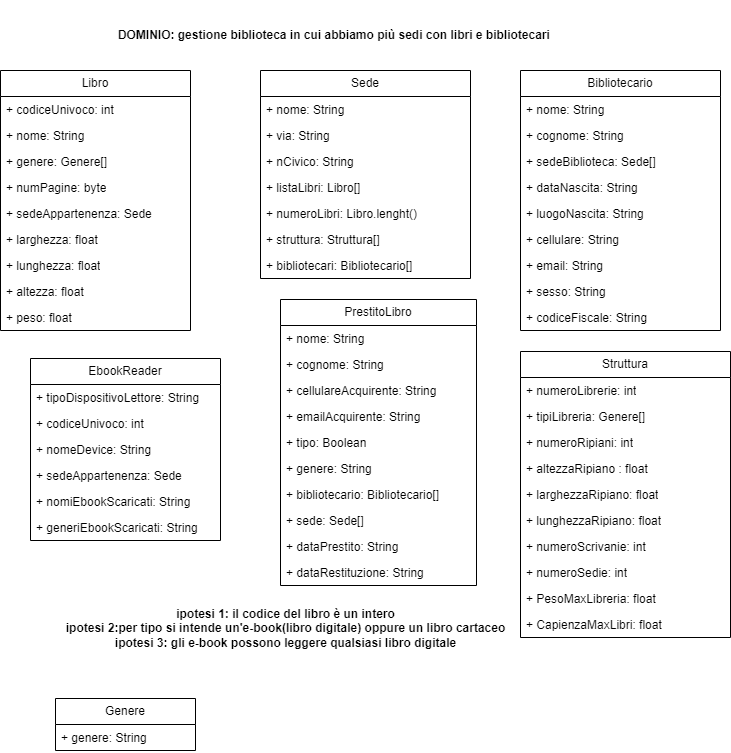

The diagram above was exported from draw.io. Its source (the exported page's mxGraphModel, read from the mxfile embedded in the PNG):
<mxGraphModel dx="1050" dy="2904" grid="1" gridSize="10" guides="1" tooltips="1" connect="1" arrows="1" fold="1" page="1" pageScale="1" pageWidth="827" pageHeight="1169" math="0" shadow="0">
  <root>
    <mxCell id="WIyWlLk6GJQsqaUBKTNV-0" />
    <mxCell id="WIyWlLk6GJQsqaUBKTNV-1" parent="WIyWlLk6GJQsqaUBKTNV-0" />
    <mxCell id="lFhwe3Cjsi9KL_s3g2Fe-0" value="DOMINIO: gestione biblioteca in cui abbiamo più sedi con libri e bibliotecari&amp;nbsp;" style="text;align=center;fontStyle=1;verticalAlign=middle;spacingLeft=3;spacingRight=3;strokeColor=none;rotatable=0;points=[[0,0.5],[1,0.5]];portConstraint=eastwest;html=1;" parent="WIyWlLk6GJQsqaUBKTNV-1" vertex="1">
      <mxGeometry x="170" y="-2338" width="470" height="70" as="geometry" />
    </mxCell>
    <mxCell id="OrWyMz2vNUZrx6JBvBOi-0" value="Libro" style="swimlane;fontStyle=0;childLayout=stackLayout;horizontal=1;startSize=26;fillColor=none;horizontalStack=0;resizeParent=1;resizeParentMax=0;resizeLast=0;collapsible=1;marginBottom=0;whiteSpace=wrap;html=1;" parent="WIyWlLk6GJQsqaUBKTNV-1" vertex="1">
      <mxGeometry x="70" y="-2268" width="190" height="260" as="geometry" />
    </mxCell>
    <mxCell id="OrWyMz2vNUZrx6JBvBOi-1" value="+ codiceUnivoco: int" style="text;strokeColor=none;fillColor=none;align=left;verticalAlign=top;spacingLeft=4;spacingRight=4;overflow=hidden;rotatable=0;points=[[0,0.5],[1,0.5]];portConstraint=eastwest;whiteSpace=wrap;html=1;" parent="OrWyMz2vNUZrx6JBvBOi-0" vertex="1">
      <mxGeometry y="26" width="190" height="26" as="geometry" />
    </mxCell>
    <mxCell id="OrWyMz2vNUZrx6JBvBOi-3" value="+ nome: String" style="text;strokeColor=none;fillColor=none;align=left;verticalAlign=top;spacingLeft=4;spacingRight=4;overflow=hidden;rotatable=0;points=[[0,0.5],[1,0.5]];portConstraint=eastwest;whiteSpace=wrap;html=1;" parent="OrWyMz2vNUZrx6JBvBOi-0" vertex="1">
      <mxGeometry y="52" width="190" height="26" as="geometry" />
    </mxCell>
    <mxCell id="OrWyMz2vNUZrx6JBvBOi-2" value="+ genere: Genere[]" style="text;strokeColor=none;fillColor=none;align=left;verticalAlign=top;spacingLeft=4;spacingRight=4;overflow=hidden;rotatable=0;points=[[0,0.5],[1,0.5]];portConstraint=eastwest;whiteSpace=wrap;html=1;" parent="OrWyMz2vNUZrx6JBvBOi-0" vertex="1">
      <mxGeometry y="78" width="190" height="26" as="geometry" />
    </mxCell>
    <mxCell id="OrWyMz2vNUZrx6JBvBOi-13" value="+ numPagine: byte" style="text;strokeColor=none;fillColor=none;align=left;verticalAlign=top;spacingLeft=4;spacingRight=4;overflow=hidden;rotatable=0;points=[[0,0.5],[1,0.5]];portConstraint=eastwest;whiteSpace=wrap;html=1;" parent="OrWyMz2vNUZrx6JBvBOi-0" vertex="1">
      <mxGeometry y="104" width="190" height="26" as="geometry" />
    </mxCell>
    <mxCell id="OrWyMz2vNUZrx6JBvBOi-14" value="+ sedeAppartenenza: Sede" style="text;strokeColor=none;fillColor=none;align=left;verticalAlign=top;spacingLeft=4;spacingRight=4;overflow=hidden;rotatable=0;points=[[0,0.5],[1,0.5]];portConstraint=eastwest;whiteSpace=wrap;html=1;" parent="OrWyMz2vNUZrx6JBvBOi-0" vertex="1">
      <mxGeometry y="130" width="190" height="26" as="geometry" />
    </mxCell>
    <mxCell id="OrWyMz2vNUZrx6JBvBOi-24" value="+ larghezza: float" style="text;strokeColor=none;fillColor=none;align=left;verticalAlign=top;spacingLeft=4;spacingRight=4;overflow=hidden;rotatable=0;points=[[0,0.5],[1,0.5]];portConstraint=eastwest;whiteSpace=wrap;html=1;" parent="OrWyMz2vNUZrx6JBvBOi-0" vertex="1">
      <mxGeometry y="156" width="190" height="26" as="geometry" />
    </mxCell>
    <mxCell id="OrWyMz2vNUZrx6JBvBOi-25" value="+ lunghezza: float" style="text;strokeColor=none;fillColor=none;align=left;verticalAlign=top;spacingLeft=4;spacingRight=4;overflow=hidden;rotatable=0;points=[[0,0.5],[1,0.5]];portConstraint=eastwest;whiteSpace=wrap;html=1;" parent="OrWyMz2vNUZrx6JBvBOi-0" vertex="1">
      <mxGeometry y="182" width="190" height="26" as="geometry" />
    </mxCell>
    <mxCell id="OrWyMz2vNUZrx6JBvBOi-26" value="+ altezza: float" style="text;strokeColor=none;fillColor=none;align=left;verticalAlign=top;spacingLeft=4;spacingRight=4;overflow=hidden;rotatable=0;points=[[0,0.5],[1,0.5]];portConstraint=eastwest;whiteSpace=wrap;html=1;" parent="OrWyMz2vNUZrx6JBvBOi-0" vertex="1">
      <mxGeometry y="208" width="190" height="26" as="geometry" />
    </mxCell>
    <mxCell id="TNYoUDz7F1lrnHBAkg3G-42" value="+ peso: float" style="text;strokeColor=none;fillColor=none;align=left;verticalAlign=top;spacingLeft=4;spacingRight=4;overflow=hidden;rotatable=0;points=[[0,0.5],[1,0.5]];portConstraint=eastwest;whiteSpace=wrap;html=1;" vertex="1" parent="OrWyMz2vNUZrx6JBvBOi-0">
      <mxGeometry y="234" width="190" height="26" as="geometry" />
    </mxCell>
    <mxCell id="OrWyMz2vNUZrx6JBvBOi-4" value="Sede" style="swimlane;fontStyle=0;childLayout=stackLayout;horizontal=1;startSize=26;fillColor=none;horizontalStack=0;resizeParent=1;resizeParentMax=0;resizeLast=0;collapsible=1;marginBottom=0;whiteSpace=wrap;html=1;" parent="WIyWlLk6GJQsqaUBKTNV-1" vertex="1">
      <mxGeometry x="330" y="-2268" width="210" height="208" as="geometry" />
    </mxCell>
    <mxCell id="OrWyMz2vNUZrx6JBvBOi-5" value="+ nome: String" style="text;strokeColor=none;fillColor=none;align=left;verticalAlign=top;spacingLeft=4;spacingRight=4;overflow=hidden;rotatable=0;points=[[0,0.5],[1,0.5]];portConstraint=eastwest;whiteSpace=wrap;html=1;" parent="OrWyMz2vNUZrx6JBvBOi-4" vertex="1">
      <mxGeometry y="26" width="210" height="26" as="geometry" />
    </mxCell>
    <mxCell id="OrWyMz2vNUZrx6JBvBOi-6" value="+ via: String" style="text;strokeColor=none;fillColor=none;align=left;verticalAlign=top;spacingLeft=4;spacingRight=4;overflow=hidden;rotatable=0;points=[[0,0.5],[1,0.5]];portConstraint=eastwest;whiteSpace=wrap;html=1;" parent="OrWyMz2vNUZrx6JBvBOi-4" vertex="1">
      <mxGeometry y="52" width="210" height="26" as="geometry" />
    </mxCell>
    <mxCell id="OrWyMz2vNUZrx6JBvBOi-28" value="+ nCivico: String" style="text;strokeColor=none;fillColor=none;align=left;verticalAlign=top;spacingLeft=4;spacingRight=4;overflow=hidden;rotatable=0;points=[[0,0.5],[1,0.5]];portConstraint=eastwest;whiteSpace=wrap;html=1;" parent="OrWyMz2vNUZrx6JBvBOi-4" vertex="1">
      <mxGeometry y="78" width="210" height="26" as="geometry" />
    </mxCell>
    <mxCell id="OrWyMz2vNUZrx6JBvBOi-7" value="+ listaLibri: Libro[]" style="text;strokeColor=none;fillColor=none;align=left;verticalAlign=top;spacingLeft=4;spacingRight=4;overflow=hidden;rotatable=0;points=[[0,0.5],[1,0.5]];portConstraint=eastwest;whiteSpace=wrap;html=1;" parent="OrWyMz2vNUZrx6JBvBOi-4" vertex="1">
      <mxGeometry y="104" width="210" height="26" as="geometry" />
    </mxCell>
    <mxCell id="OrWyMz2vNUZrx6JBvBOi-23" value="+ numeroLibri: Libro.lenght()" style="text;strokeColor=none;fillColor=none;align=left;verticalAlign=top;spacingLeft=4;spacingRight=4;overflow=hidden;rotatable=0;points=[[0,0.5],[1,0.5]];portConstraint=eastwest;whiteSpace=wrap;html=1;" parent="OrWyMz2vNUZrx6JBvBOi-4" vertex="1">
      <mxGeometry y="130" width="210" height="26" as="geometry" />
    </mxCell>
    <mxCell id="OrWyMz2vNUZrx6JBvBOi-27" value="+ struttura: Struttura[]" style="text;strokeColor=none;fillColor=none;align=left;verticalAlign=top;spacingLeft=4;spacingRight=4;overflow=hidden;rotatable=0;points=[[0,0.5],[1,0.5]];portConstraint=eastwest;whiteSpace=wrap;html=1;" parent="OrWyMz2vNUZrx6JBvBOi-4" vertex="1">
      <mxGeometry y="156" width="210" height="26" as="geometry" />
    </mxCell>
    <mxCell id="OrWyMz2vNUZrx6JBvBOi-15" value="+ bibliotecari: Bibliotecario[]" style="text;strokeColor=none;fillColor=none;align=left;verticalAlign=top;spacingLeft=4;spacingRight=4;overflow=hidden;rotatable=0;points=[[0,0.5],[1,0.5]];portConstraint=eastwest;whiteSpace=wrap;html=1;" parent="OrWyMz2vNUZrx6JBvBOi-4" vertex="1">
      <mxGeometry y="182" width="210" height="26" as="geometry" />
    </mxCell>
    <mxCell id="OrWyMz2vNUZrx6JBvBOi-8" value="Bibliotecario" style="swimlane;fontStyle=0;childLayout=stackLayout;horizontal=1;startSize=26;fillColor=none;horizontalStack=0;resizeParent=1;resizeParentMax=0;resizeLast=0;collapsible=1;marginBottom=0;whiteSpace=wrap;html=1;" parent="WIyWlLk6GJQsqaUBKTNV-1" vertex="1">
      <mxGeometry x="590" y="-2268" width="200" height="260" as="geometry" />
    </mxCell>
    <mxCell id="OrWyMz2vNUZrx6JBvBOi-9" value="+ nome: String" style="text;strokeColor=none;fillColor=none;align=left;verticalAlign=top;spacingLeft=4;spacingRight=4;overflow=hidden;rotatable=0;points=[[0,0.5],[1,0.5]];portConstraint=eastwest;whiteSpace=wrap;html=1;" parent="OrWyMz2vNUZrx6JBvBOi-8" vertex="1">
      <mxGeometry y="26" width="200" height="26" as="geometry" />
    </mxCell>
    <mxCell id="OrWyMz2vNUZrx6JBvBOi-10" value="+ cognome: String" style="text;strokeColor=none;fillColor=none;align=left;verticalAlign=top;spacingLeft=4;spacingRight=4;overflow=hidden;rotatable=0;points=[[0,0.5],[1,0.5]];portConstraint=eastwest;whiteSpace=wrap;html=1;" parent="OrWyMz2vNUZrx6JBvBOi-8" vertex="1">
      <mxGeometry y="52" width="200" height="26" as="geometry" />
    </mxCell>
    <mxCell id="OrWyMz2vNUZrx6JBvBOi-11" value="+ sedeBiblioteca: Sede[]" style="text;strokeColor=none;fillColor=none;align=left;verticalAlign=top;spacingLeft=4;spacingRight=4;overflow=hidden;rotatable=0;points=[[0,0.5],[1,0.5]];portConstraint=eastwest;whiteSpace=wrap;html=1;" parent="OrWyMz2vNUZrx6JBvBOi-8" vertex="1">
      <mxGeometry y="78" width="200" height="26" as="geometry" />
    </mxCell>
    <mxCell id="OrWyMz2vNUZrx6JBvBOi-16" value="+ dataNascita: String" style="text;strokeColor=none;fillColor=none;align=left;verticalAlign=top;spacingLeft=4;spacingRight=4;overflow=hidden;rotatable=0;points=[[0,0.5],[1,0.5]];portConstraint=eastwest;whiteSpace=wrap;html=1;" parent="OrWyMz2vNUZrx6JBvBOi-8" vertex="1">
      <mxGeometry y="104" width="200" height="26" as="geometry" />
    </mxCell>
    <mxCell id="OrWyMz2vNUZrx6JBvBOi-21" value="+ luogoNascita: String" style="text;strokeColor=none;fillColor=none;align=left;verticalAlign=top;spacingLeft=4;spacingRight=4;overflow=hidden;rotatable=0;points=[[0,0.5],[1,0.5]];portConstraint=eastwest;whiteSpace=wrap;html=1;" parent="OrWyMz2vNUZrx6JBvBOi-8" vertex="1">
      <mxGeometry y="130" width="200" height="26" as="geometry" />
    </mxCell>
    <mxCell id="OrWyMz2vNUZrx6JBvBOi-17" value="+ cellulare: String" style="text;strokeColor=none;fillColor=none;align=left;verticalAlign=top;spacingLeft=4;spacingRight=4;overflow=hidden;rotatable=0;points=[[0,0.5],[1,0.5]];portConstraint=eastwest;whiteSpace=wrap;html=1;" parent="OrWyMz2vNUZrx6JBvBOi-8" vertex="1">
      <mxGeometry y="156" width="200" height="26" as="geometry" />
    </mxCell>
    <mxCell id="OrWyMz2vNUZrx6JBvBOi-18" value="+ email: String" style="text;strokeColor=none;fillColor=none;align=left;verticalAlign=top;spacingLeft=4;spacingRight=4;overflow=hidden;rotatable=0;points=[[0,0.5],[1,0.5]];portConstraint=eastwest;whiteSpace=wrap;html=1;" parent="OrWyMz2vNUZrx6JBvBOi-8" vertex="1">
      <mxGeometry y="182" width="200" height="26" as="geometry" />
    </mxCell>
    <mxCell id="OrWyMz2vNUZrx6JBvBOi-19" value="+ sesso: String" style="text;strokeColor=none;fillColor=none;align=left;verticalAlign=top;spacingLeft=4;spacingRight=4;overflow=hidden;rotatable=0;points=[[0,0.5],[1,0.5]];portConstraint=eastwest;whiteSpace=wrap;html=1;" parent="OrWyMz2vNUZrx6JBvBOi-8" vertex="1">
      <mxGeometry y="208" width="200" height="26" as="geometry" />
    </mxCell>
    <mxCell id="OrWyMz2vNUZrx6JBvBOi-20" value="+ codiceFiscale: String" style="text;strokeColor=none;fillColor=none;align=left;verticalAlign=top;spacingLeft=4;spacingRight=4;overflow=hidden;rotatable=0;points=[[0,0.5],[1,0.5]];portConstraint=eastwest;whiteSpace=wrap;html=1;" parent="OrWyMz2vNUZrx6JBvBOi-8" vertex="1">
      <mxGeometry y="234" width="200" height="26" as="geometry" />
    </mxCell>
    <mxCell id="OrWyMz2vNUZrx6JBvBOi-12" value="ipotesi 1: il codice del libro è un intero&lt;br&gt;ipotesi 2:per tipo si intende un'e-book(libro digitale) oppure un libro cartaceo&lt;br&gt;ipotesi 3: gli e-book possono leggere qualsiasi libro digitale" style="text;align=center;fontStyle=1;verticalAlign=middle;spacingLeft=3;spacingRight=3;strokeColor=none;rotatable=0;points=[[0,0.5],[1,0.5]];portConstraint=eastwest;html=1;" parent="WIyWlLk6GJQsqaUBKTNV-1" vertex="1">
      <mxGeometry x="120" y="-1740" width="470" height="60" as="geometry" />
    </mxCell>
    <mxCell id="TNYoUDz7F1lrnHBAkg3G-0" value="PrestitoLibro" style="swimlane;fontStyle=0;childLayout=stackLayout;horizontal=1;startSize=26;fillColor=none;horizontalStack=0;resizeParent=1;resizeParentMax=0;resizeLast=0;collapsible=1;marginBottom=0;whiteSpace=wrap;html=1;" vertex="1" parent="WIyWlLk6GJQsqaUBKTNV-1">
      <mxGeometry x="350" y="-2039" width="196" height="286" as="geometry" />
    </mxCell>
    <mxCell id="TNYoUDz7F1lrnHBAkg3G-1" value="+ nome: String" style="text;strokeColor=none;fillColor=none;align=left;verticalAlign=top;spacingLeft=4;spacingRight=4;overflow=hidden;rotatable=0;points=[[0,0.5],[1,0.5]];portConstraint=eastwest;whiteSpace=wrap;html=1;" vertex="1" parent="TNYoUDz7F1lrnHBAkg3G-0">
      <mxGeometry y="26" width="196" height="26" as="geometry" />
    </mxCell>
    <mxCell id="TNYoUDz7F1lrnHBAkg3G-2" value="+ cognome: String" style="text;strokeColor=none;fillColor=none;align=left;verticalAlign=top;spacingLeft=4;spacingRight=4;overflow=hidden;rotatable=0;points=[[0,0.5],[1,0.5]];portConstraint=eastwest;whiteSpace=wrap;html=1;" vertex="1" parent="TNYoUDz7F1lrnHBAkg3G-0">
      <mxGeometry y="52" width="196" height="26" as="geometry" />
    </mxCell>
    <mxCell id="TNYoUDz7F1lrnHBAkg3G-11" value="+ cellulareAcquirente: String" style="text;strokeColor=none;fillColor=none;align=left;verticalAlign=top;spacingLeft=4;spacingRight=4;overflow=hidden;rotatable=0;points=[[0,0.5],[1,0.5]];portConstraint=eastwest;whiteSpace=wrap;html=1;" vertex="1" parent="TNYoUDz7F1lrnHBAkg3G-0">
      <mxGeometry y="78" width="196" height="26" as="geometry" />
    </mxCell>
    <mxCell id="TNYoUDz7F1lrnHBAkg3G-12" value="+ emailAcquirente: String" style="text;strokeColor=none;fillColor=none;align=left;verticalAlign=top;spacingLeft=4;spacingRight=4;overflow=hidden;rotatable=0;points=[[0,0.5],[1,0.5]];portConstraint=eastwest;whiteSpace=wrap;html=1;" vertex="1" parent="TNYoUDz7F1lrnHBAkg3G-0">
      <mxGeometry y="104" width="196" height="26" as="geometry" />
    </mxCell>
    <mxCell id="TNYoUDz7F1lrnHBAkg3G-3" value="+ tipo: Boolean" style="text;strokeColor=none;fillColor=none;align=left;verticalAlign=top;spacingLeft=4;spacingRight=4;overflow=hidden;rotatable=0;points=[[0,0.5],[1,0.5]];portConstraint=eastwest;whiteSpace=wrap;html=1;" vertex="1" parent="TNYoUDz7F1lrnHBAkg3G-0">
      <mxGeometry y="130" width="196" height="26" as="geometry" />
    </mxCell>
    <mxCell id="TNYoUDz7F1lrnHBAkg3G-8" value="+ genere: String" style="text;strokeColor=none;fillColor=none;align=left;verticalAlign=top;spacingLeft=4;spacingRight=4;overflow=hidden;rotatable=0;points=[[0,0.5],[1,0.5]];portConstraint=eastwest;whiteSpace=wrap;html=1;" vertex="1" parent="TNYoUDz7F1lrnHBAkg3G-0">
      <mxGeometry y="156" width="196" height="26" as="geometry" />
    </mxCell>
    <mxCell id="TNYoUDz7F1lrnHBAkg3G-9" value="+ bibliotecario: Bibliotecario[]" style="text;strokeColor=none;fillColor=none;align=left;verticalAlign=top;spacingLeft=4;spacingRight=4;overflow=hidden;rotatable=0;points=[[0,0.5],[1,0.5]];portConstraint=eastwest;whiteSpace=wrap;html=1;" vertex="1" parent="TNYoUDz7F1lrnHBAkg3G-0">
      <mxGeometry y="182" width="196" height="26" as="geometry" />
    </mxCell>
    <mxCell id="TNYoUDz7F1lrnHBAkg3G-10" value="+ sede: Sede[]" style="text;strokeColor=none;fillColor=none;align=left;verticalAlign=top;spacingLeft=4;spacingRight=4;overflow=hidden;rotatable=0;points=[[0,0.5],[1,0.5]];portConstraint=eastwest;whiteSpace=wrap;html=1;" vertex="1" parent="TNYoUDz7F1lrnHBAkg3G-0">
      <mxGeometry y="208" width="196" height="26" as="geometry" />
    </mxCell>
    <mxCell id="TNYoUDz7F1lrnHBAkg3G-30" value="+ dataPrestito: String" style="text;strokeColor=none;fillColor=none;align=left;verticalAlign=top;spacingLeft=4;spacingRight=4;overflow=hidden;rotatable=0;points=[[0,0.5],[1,0.5]];portConstraint=eastwest;whiteSpace=wrap;html=1;" vertex="1" parent="TNYoUDz7F1lrnHBAkg3G-0">
      <mxGeometry y="234" width="196" height="26" as="geometry" />
    </mxCell>
    <mxCell id="TNYoUDz7F1lrnHBAkg3G-31" value="+ dataRestituzione: String" style="text;strokeColor=none;fillColor=none;align=left;verticalAlign=top;spacingLeft=4;spacingRight=4;overflow=hidden;rotatable=0;points=[[0,0.5],[1,0.5]];portConstraint=eastwest;whiteSpace=wrap;html=1;" vertex="1" parent="TNYoUDz7F1lrnHBAkg3G-0">
      <mxGeometry y="260" width="196" height="26" as="geometry" />
    </mxCell>
    <mxCell id="TNYoUDz7F1lrnHBAkg3G-18" value="EbookReader" style="swimlane;fontStyle=0;childLayout=stackLayout;horizontal=1;startSize=26;fillColor=none;horizontalStack=0;resizeParent=1;resizeParentMax=0;resizeLast=0;collapsible=1;marginBottom=0;whiteSpace=wrap;html=1;" vertex="1" parent="WIyWlLk6GJQsqaUBKTNV-1">
      <mxGeometry x="100" y="-1980" width="190" height="182" as="geometry" />
    </mxCell>
    <mxCell id="TNYoUDz7F1lrnHBAkg3G-27" value="+ tipoDispositivoLettore: String" style="text;strokeColor=none;fillColor=none;align=left;verticalAlign=top;spacingLeft=4;spacingRight=4;overflow=hidden;rotatable=0;points=[[0,0.5],[1,0.5]];portConstraint=eastwest;whiteSpace=wrap;html=1;" vertex="1" parent="TNYoUDz7F1lrnHBAkg3G-18">
      <mxGeometry y="26" width="190" height="26" as="geometry" />
    </mxCell>
    <mxCell id="TNYoUDz7F1lrnHBAkg3G-19" value="+ codiceUnivoco: int" style="text;strokeColor=none;fillColor=none;align=left;verticalAlign=top;spacingLeft=4;spacingRight=4;overflow=hidden;rotatable=0;points=[[0,0.5],[1,0.5]];portConstraint=eastwest;whiteSpace=wrap;html=1;" vertex="1" parent="TNYoUDz7F1lrnHBAkg3G-18">
      <mxGeometry y="52" width="190" height="26" as="geometry" />
    </mxCell>
    <mxCell id="TNYoUDz7F1lrnHBAkg3G-20" value="+ nomeDevice: String" style="text;strokeColor=none;fillColor=none;align=left;verticalAlign=top;spacingLeft=4;spacingRight=4;overflow=hidden;rotatable=0;points=[[0,0.5],[1,0.5]];portConstraint=eastwest;whiteSpace=wrap;html=1;" vertex="1" parent="TNYoUDz7F1lrnHBAkg3G-18">
      <mxGeometry y="78" width="190" height="26" as="geometry" />
    </mxCell>
    <mxCell id="TNYoUDz7F1lrnHBAkg3G-23" value="+ sedeAppartenenza: Sede" style="text;strokeColor=none;fillColor=none;align=left;verticalAlign=top;spacingLeft=4;spacingRight=4;overflow=hidden;rotatable=0;points=[[0,0.5],[1,0.5]];portConstraint=eastwest;whiteSpace=wrap;html=1;" vertex="1" parent="TNYoUDz7F1lrnHBAkg3G-18">
      <mxGeometry y="104" width="190" height="26" as="geometry" />
    </mxCell>
    <mxCell id="TNYoUDz7F1lrnHBAkg3G-28" value="+ nomiEbookScaricati: String" style="text;strokeColor=none;fillColor=none;align=left;verticalAlign=top;spacingLeft=4;spacingRight=4;overflow=hidden;rotatable=0;points=[[0,0.5],[1,0.5]];portConstraint=eastwest;whiteSpace=wrap;html=1;" vertex="1" parent="TNYoUDz7F1lrnHBAkg3G-18">
      <mxGeometry y="130" width="190" height="26" as="geometry" />
    </mxCell>
    <mxCell id="TNYoUDz7F1lrnHBAkg3G-29" value="+ generiEbookScaricati: String" style="text;strokeColor=none;fillColor=none;align=left;verticalAlign=top;spacingLeft=4;spacingRight=4;overflow=hidden;rotatable=0;points=[[0,0.5],[1,0.5]];portConstraint=eastwest;whiteSpace=wrap;html=1;" vertex="1" parent="TNYoUDz7F1lrnHBAkg3G-18">
      <mxGeometry y="156" width="190" height="26" as="geometry" />
    </mxCell>
    <mxCell id="TNYoUDz7F1lrnHBAkg3G-32" value="Struttura" style="swimlane;fontStyle=0;childLayout=stackLayout;horizontal=1;startSize=26;fillColor=none;horizontalStack=0;resizeParent=1;resizeParentMax=0;resizeLast=0;collapsible=1;marginBottom=0;whiteSpace=wrap;html=1;" vertex="1" parent="WIyWlLk6GJQsqaUBKTNV-1">
      <mxGeometry x="590" y="-1987" width="210" height="286" as="geometry" />
    </mxCell>
    <mxCell id="TNYoUDz7F1lrnHBAkg3G-33" value="+ numeroLibrerie: int" style="text;strokeColor=none;fillColor=none;align=left;verticalAlign=top;spacingLeft=4;spacingRight=4;overflow=hidden;rotatable=0;points=[[0,0.5],[1,0.5]];portConstraint=eastwest;whiteSpace=wrap;html=1;" vertex="1" parent="TNYoUDz7F1lrnHBAkg3G-32">
      <mxGeometry y="26" width="210" height="26" as="geometry" />
    </mxCell>
    <mxCell id="TNYoUDz7F1lrnHBAkg3G-41" value="+ tipiLibreria: Genere[]" style="text;strokeColor=none;fillColor=none;align=left;verticalAlign=top;spacingLeft=4;spacingRight=4;overflow=hidden;rotatable=0;points=[[0,0.5],[1,0.5]];portConstraint=eastwest;whiteSpace=wrap;html=1;" vertex="1" parent="TNYoUDz7F1lrnHBAkg3G-32">
      <mxGeometry y="52" width="210" height="26" as="geometry" />
    </mxCell>
    <mxCell id="TNYoUDz7F1lrnHBAkg3G-36" value="+ numeroRipiani: int" style="text;strokeColor=none;fillColor=none;align=left;verticalAlign=top;spacingLeft=4;spacingRight=4;overflow=hidden;rotatable=0;points=[[0,0.5],[1,0.5]];portConstraint=eastwest;whiteSpace=wrap;html=1;" vertex="1" parent="TNYoUDz7F1lrnHBAkg3G-32">
      <mxGeometry y="78" width="210" height="26" as="geometry" />
    </mxCell>
    <mxCell id="TNYoUDz7F1lrnHBAkg3G-34" value="+ altezzaRipiano : float" style="text;strokeColor=none;fillColor=none;align=left;verticalAlign=top;spacingLeft=4;spacingRight=4;overflow=hidden;rotatable=0;points=[[0,0.5],[1,0.5]];portConstraint=eastwest;whiteSpace=wrap;html=1;" vertex="1" parent="TNYoUDz7F1lrnHBAkg3G-32">
      <mxGeometry y="104" width="210" height="26" as="geometry" />
    </mxCell>
    <mxCell id="TNYoUDz7F1lrnHBAkg3G-35" value="+ larghezzaRipiano: float" style="text;strokeColor=none;fillColor=none;align=left;verticalAlign=top;spacingLeft=4;spacingRight=4;overflow=hidden;rotatable=0;points=[[0,0.5],[1,0.5]];portConstraint=eastwest;whiteSpace=wrap;html=1;" vertex="1" parent="TNYoUDz7F1lrnHBAkg3G-32">
      <mxGeometry y="130" width="210" height="26" as="geometry" />
    </mxCell>
    <mxCell id="TNYoUDz7F1lrnHBAkg3G-37" value="+ lunghezzaRipiano: float" style="text;strokeColor=none;fillColor=none;align=left;verticalAlign=top;spacingLeft=4;spacingRight=4;overflow=hidden;rotatable=0;points=[[0,0.5],[1,0.5]];portConstraint=eastwest;whiteSpace=wrap;html=1;" vertex="1" parent="TNYoUDz7F1lrnHBAkg3G-32">
      <mxGeometry y="156" width="210" height="26" as="geometry" />
    </mxCell>
    <mxCell id="TNYoUDz7F1lrnHBAkg3G-38" value="+ numeroScrivanie: int" style="text;strokeColor=none;fillColor=none;align=left;verticalAlign=top;spacingLeft=4;spacingRight=4;overflow=hidden;rotatable=0;points=[[0,0.5],[1,0.5]];portConstraint=eastwest;whiteSpace=wrap;html=1;" vertex="1" parent="TNYoUDz7F1lrnHBAkg3G-32">
      <mxGeometry y="182" width="210" height="26" as="geometry" />
    </mxCell>
    <mxCell id="TNYoUDz7F1lrnHBAkg3G-39" value="+ numeroSedie: int" style="text;strokeColor=none;fillColor=none;align=left;verticalAlign=top;spacingLeft=4;spacingRight=4;overflow=hidden;rotatable=0;points=[[0,0.5],[1,0.5]];portConstraint=eastwest;whiteSpace=wrap;html=1;" vertex="1" parent="TNYoUDz7F1lrnHBAkg3G-32">
      <mxGeometry y="208" width="210" height="26" as="geometry" />
    </mxCell>
    <mxCell id="TNYoUDz7F1lrnHBAkg3G-40" value="+ PesoMaxLibreria: float" style="text;strokeColor=none;fillColor=none;align=left;verticalAlign=top;spacingLeft=4;spacingRight=4;overflow=hidden;rotatable=0;points=[[0,0.5],[1,0.5]];portConstraint=eastwest;whiteSpace=wrap;html=1;" vertex="1" parent="TNYoUDz7F1lrnHBAkg3G-32">
      <mxGeometry y="234" width="210" height="26" as="geometry" />
    </mxCell>
    <mxCell id="TNYoUDz7F1lrnHBAkg3G-47" value="+ CapienzaMaxLibri: float" style="text;strokeColor=none;fillColor=none;align=left;verticalAlign=top;spacingLeft=4;spacingRight=4;overflow=hidden;rotatable=0;points=[[0,0.5],[1,0.5]];portConstraint=eastwest;whiteSpace=wrap;html=1;" vertex="1" parent="TNYoUDz7F1lrnHBAkg3G-32">
      <mxGeometry y="260" width="210" height="26" as="geometry" />
    </mxCell>
    <mxCell id="TNYoUDz7F1lrnHBAkg3G-43" value="Genere" style="swimlane;fontStyle=0;childLayout=stackLayout;horizontal=1;startSize=26;fillColor=none;horizontalStack=0;resizeParent=1;resizeParentMax=0;resizeLast=0;collapsible=1;marginBottom=0;whiteSpace=wrap;html=1;" vertex="1" parent="WIyWlLk6GJQsqaUBKTNV-1">
      <mxGeometry x="125" y="-1640" width="140" height="52" as="geometry" />
    </mxCell>
    <mxCell id="TNYoUDz7F1lrnHBAkg3G-44" value="+ genere: String" style="text;strokeColor=none;fillColor=none;align=left;verticalAlign=top;spacingLeft=4;spacingRight=4;overflow=hidden;rotatable=0;points=[[0,0.5],[1,0.5]];portConstraint=eastwest;whiteSpace=wrap;html=1;" vertex="1" parent="TNYoUDz7F1lrnHBAkg3G-43">
      <mxGeometry y="26" width="140" height="26" as="geometry" />
    </mxCell>
  </root>
</mxGraphModel>